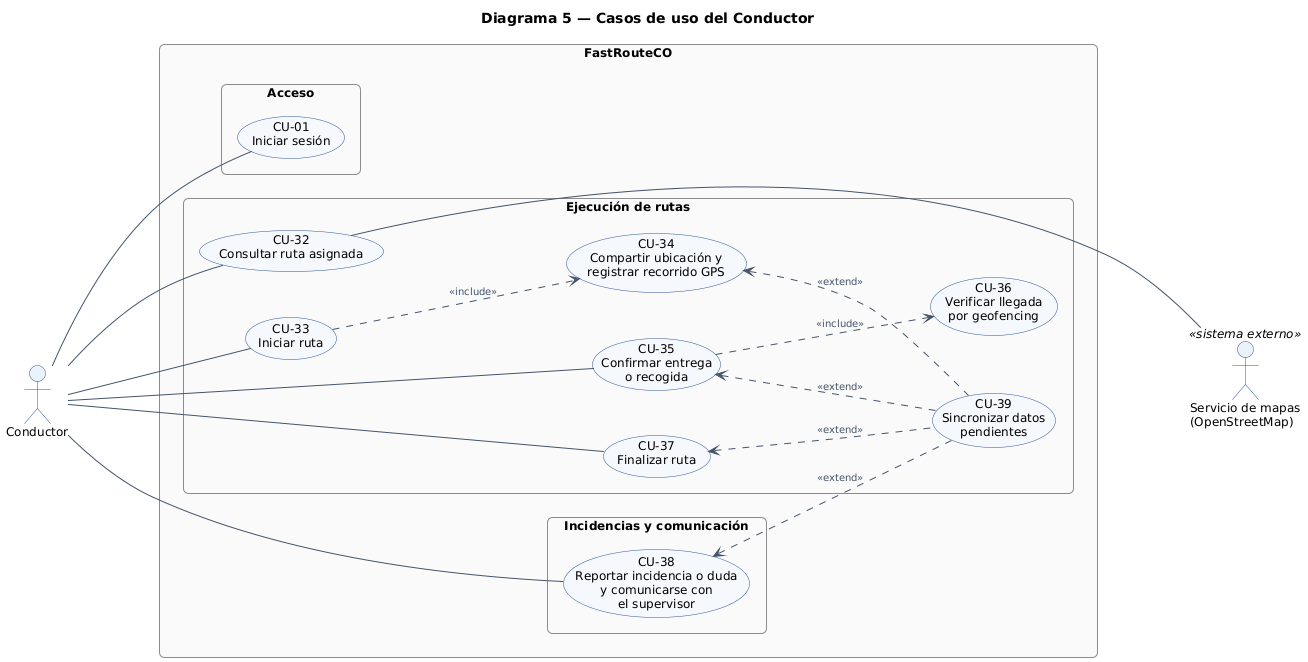

The diagram above was rendered by PlantUML. Its source (embedded in the PNG):
@startuml d5_conductor
left to right direction
skinparam backgroundColor white
skinparam defaultFontName Arial
skinparam defaultFontSize 12
skinparam shadowing false
skinparam packageStyle rectangle
skinparam roundCorner 10
skinparam nodesep 45
skinparam ranksep 130
skinparam ArrowColor #44546A
skinparam ArrowFontSize 10
skinparam ArrowFontColor #44546A
skinparam actor {
  BorderColor #2F5597
  BackgroundColor #EAF1FB
}
skinparam usecase {
  BackgroundColor #F5F8FC
  BorderColor #2F5597
}
skinparam rectangle {
  BorderColor #404040
  BackgroundColor white
  FontStyle bold
}
skinparam package {
  BorderColor #8C8C8C
  BackgroundColor #FAFAFA
  FontStyle bold
  FontSize 11
}
skinparam note {
  BackgroundColor #FFFDE7
  BorderColor #B0A060
}

title Diagrama 5 — Casos de uso del Conductor

actor "Conductor" as Cond
rectangle "FastRouteCO" as Sistema {
  package "Acceso" as PAcc {
    usecase "CU-01\nIniciar sesión" as CU01
  }
  package "Ejecución de rutas" as PEje {
    usecase "CU-32\nConsultar ruta asignada" as CU32
    usecase "CU-33\nIniciar ruta" as CU33
    usecase "CU-34\nCompartir ubicación y\nregistrar recorrido GPS" as CU34
    usecase "CU-35\nConfirmar entrega\no recogida" as CU35
    usecase "CU-36\nVerificar llegada\npor geofencing" as CU36
    usecase "CU-37\nFinalizar ruta" as CU37
    usecase "CU-39\nSincronizar datos\npendientes" as CU39
  }
  package "Incidencias y comunicación" as PInc {
    usecase "CU-38\nReportar incidencia o duda\ny comunicarse con\nel supervisor" as CU38
  }
}
actor "Servicio de mapas\n(OpenStreetMap)" as Mapas <<sistema externo>>

Cond -- CU01
Cond -- CU32
Cond -- CU33
Cond -- CU35
Cond -- CU37
Cond -- CU38
CU33 ..> CU34 : <<include>>
CU35 ..> CU36 : <<include>>
CU34 <.. CU39 : <<extend>>
CU35 <.. CU39 : <<extend>>
CU37 <.. CU39 : <<extend>>
CU38 <.. CU39 : <<extend>>

CU32 ---- Mapas
CU38 -[hidden]- Mapas
@enduml